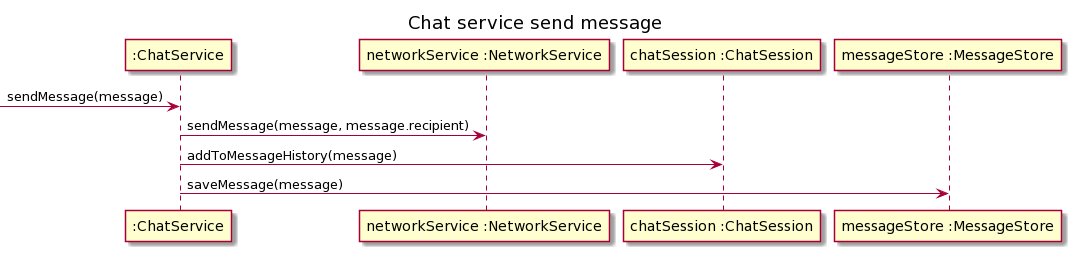

The diagram above was rendered by PlantUML. Its source (embedded in the PNG):
@startuml
title Chat service send message

participant ":ChatService" as cs
participant "networkService :NetworkService" as ns
participant "chatSession :ChatSession" as csesh
participant "messageStore :MessageStore" as ms

[-> cs : sendMessage(message)

cs -> ns : sendMessage(message, message.recipient)
cs -> csesh : addToMessageHistory(message)
cs -> ms : saveMessage(message)
@enduml